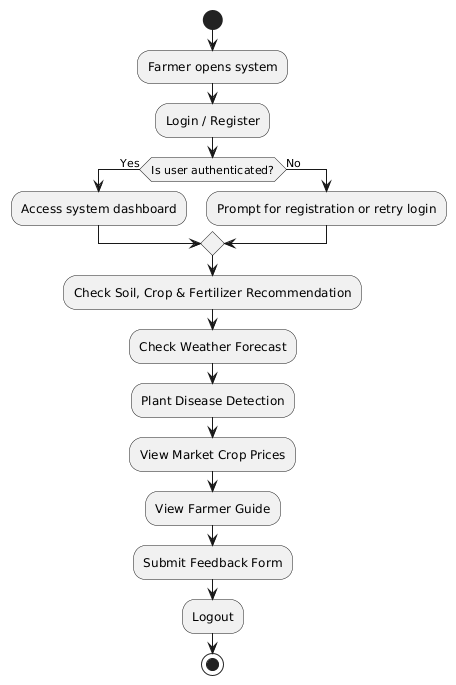

The diagram above was rendered by PlantUML. Its source (embedded in the PNG):
@startuml
start

:Farmer opens system;
:Login / Register;

if (Is user authenticated?) then (Yes)
    :Access system dashboard;
else (No)
    :Prompt for registration or retry login;
endif

:Check Soil, Crop & Fertilizer Recommendation;
:Check Weather Forecast;
:Plant Disease Detection;
:View Market Crop Prices;
:View Farmer Guide;
:Submit Feedback Form;

:Logout;

stop
@enduml